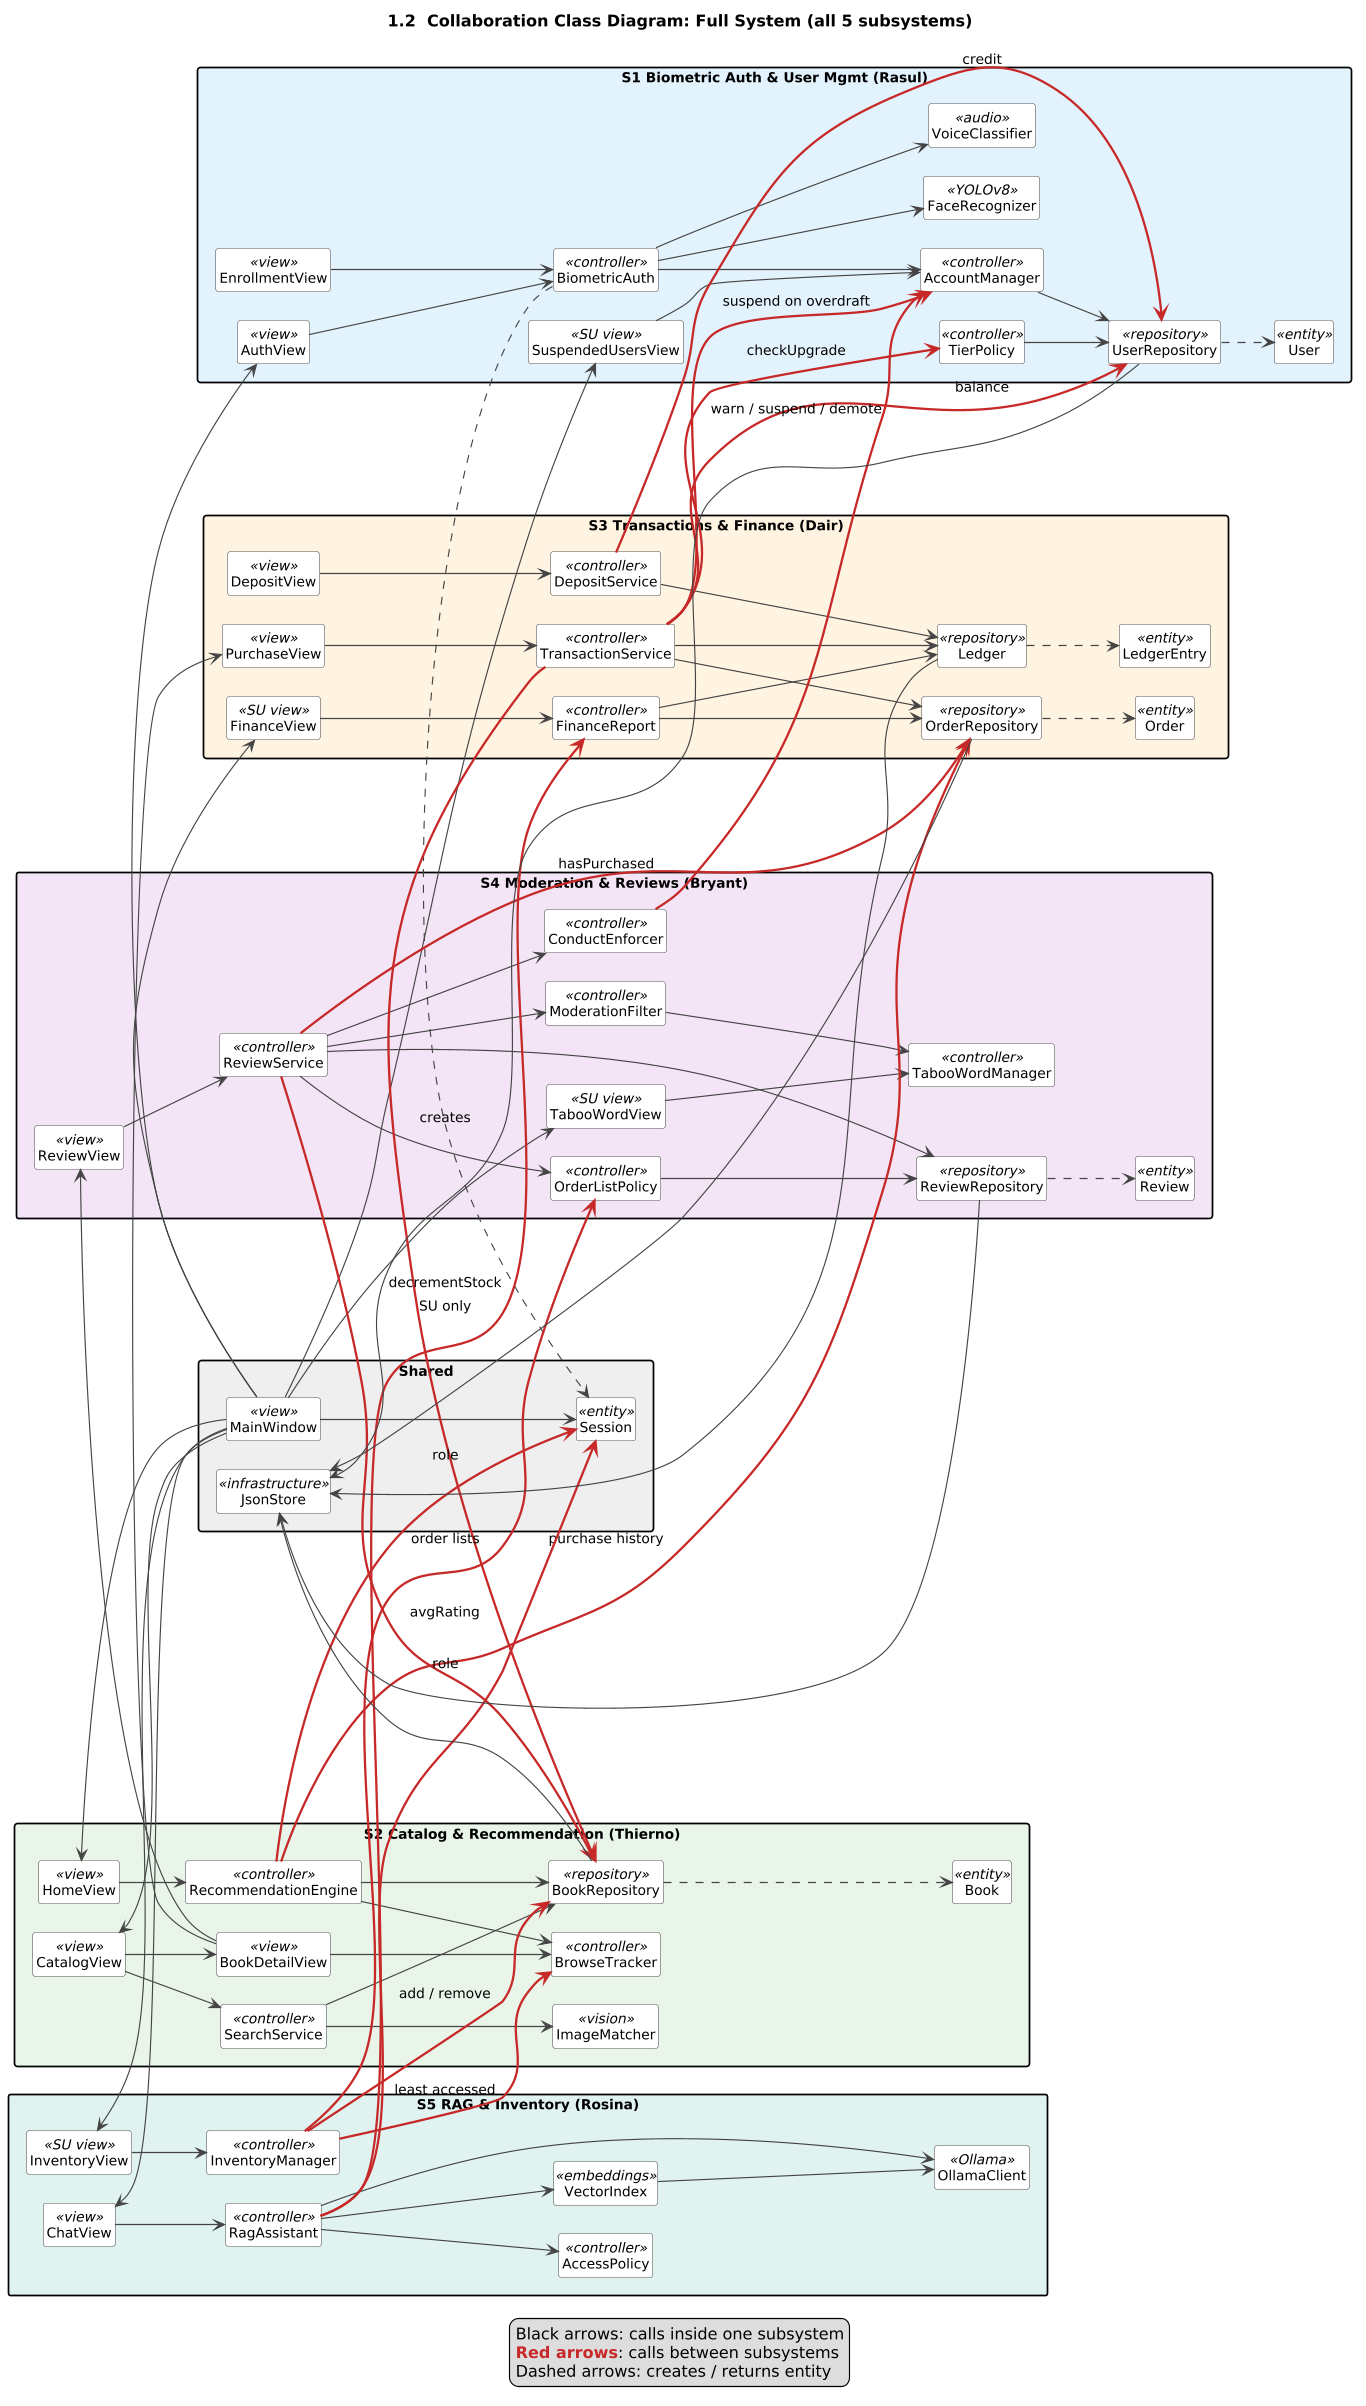

The diagram above was rendered by PlantUML. Its source (embedded in the PNG):
@startuml
skinparam dpi 110
skinparam nodesep 25
skinparam ranksep 45
skinparam shadowing false
skinparam classAttributeIconSize 0
skinparam defaultFontName Arial
skinparam defaultFontSize 12
skinparam packageStyle rectangle
skinparam ArrowColor #444444
skinparam class {
  BorderColor #555555
  BackgroundColor #FFFFFF
}
hide members
hide circle
left to right direction

title 1.2  Collaboration Class Diagram: Full System (all 5 subsystems)

package "Shared" as P0 #EEEEEE {
  class MainWindow <<view>>
  class Session <<entity>>
  class JsonStore <<infrastructure>>
}

package "S1 Biometric Auth & User Mgmt (Rasul)" as P1 #E3F2FD {
  class AuthView <<view>>
  class EnrollmentView <<view>>
  class SuspendedUsersView <<SU view>>
  class BiometricAuth <<controller>>
  class AccountManager <<controller>>
  class TierPolicy <<controller>>
  class FaceRecognizer <<YOLOv8>>
  class VoiceClassifier <<audio>>
  class UserRepository <<repository>>
  class User <<entity>>
}

package "S2 Catalog & Recommendation (Thierno)" as P2 #E8F5E9 {
  class HomeView <<view>>
  class CatalogView <<view>>
  class BookDetailView <<view>>
  class RecommendationEngine <<controller>>
  class SearchService <<controller>>
  class BrowseTracker <<controller>>
  class ImageMatcher <<vision>>
  class BookRepository <<repository>>
  class Book <<entity>>
}

package "S3 Transactions & Finance (Dair)" as P3 #FFF3E0 {
  class PurchaseView <<view>>
  class DepositView <<view>>
  class FinanceView <<SU view>>
  class TransactionService <<controller>>
  class DepositService <<controller>>
  class FinanceReport <<controller>>
  class OrderRepository <<repository>>
  class Ledger <<repository>>
  class Order <<entity>>
  class LedgerEntry <<entity>>
}

package "S4 Moderation & Reviews (Bryant)" as P4 #F3E5F5 {
  class ReviewView <<view>>
  class TabooWordView <<SU view>>
  class ReviewService <<controller>>
  class ModerationFilter <<controller>>
  class ConductEnforcer <<controller>>
  class TabooWordManager <<controller>>
  class OrderListPolicy <<controller>>
  class ReviewRepository <<repository>>
  class Review <<entity>>
}

package "S5 RAG & Inventory (Rosina)" as P5 #E0F2F1 {
  class ChatView <<view>>
  class InventoryView <<SU view>>
  class RagAssistant <<controller>>
  class AccessPolicy <<controller>>
  class InventoryManager <<controller>>
  class VectorIndex <<embeddings>>
  class OllamaClient <<Ollama>>
}

MainWindow --> AuthView
MainWindow --> HomeView
MainWindow --> CatalogView
MainWindow --> ChatView
MainWindow --> SuspendedUsersView
MainWindow --> FinanceView
MainWindow --> TabooWordView
MainWindow --> InventoryView
MainWindow --> Session

AuthView --> BiometricAuth
EnrollmentView --> BiometricAuth
SuspendedUsersView --> AccountManager
BiometricAuth --> FaceRecognizer
BiometricAuth --> VoiceClassifier
BiometricAuth --> AccountManager
BiometricAuth ..> Session : creates
AccountManager --> UserRepository
TierPolicy --> UserRepository
UserRepository ..> User

HomeView --> RecommendationEngine
CatalogView --> SearchService
CatalogView --> BookDetailView
BookDetailView --> BrowseTracker
BookDetailView --> PurchaseView
BookDetailView --> ReviewView
SearchService --> BookRepository
SearchService --> ImageMatcher
RecommendationEngine --> BookRepository
RecommendationEngine --> BrowseTracker
BookRepository ..> Book

PurchaseView --> TransactionService
DepositView --> DepositService
FinanceView --> FinanceReport
TransactionService --> OrderRepository
TransactionService --> Ledger
DepositService --> Ledger
FinanceReport --> Ledger
FinanceReport --> OrderRepository
OrderRepository ..> Order
Ledger ..> LedgerEntry

ReviewView --> ReviewService
TabooWordView --> TabooWordManager
ReviewService --> ModerationFilter
ReviewService --> ConductEnforcer
ReviewService --> ReviewRepository
ReviewService --> OrderListPolicy
ModerationFilter --> TabooWordManager
OrderListPolicy --> ReviewRepository
ReviewRepository ..> Review

ChatView --> RagAssistant
InventoryView --> InventoryManager
RagAssistant --> AccessPolicy
RagAssistant --> VectorIndex
RagAssistant --> OllamaClient
VectorIndex --> OllamaClient

TransactionService -[#C62828,bold]-> AccountManager : suspend on overdraft
TransactionService -[#C62828,bold]-> TierPolicy : checkUpgrade
TransactionService -[#C62828,bold]-> UserRepository : balance
TransactionService -[#C62828,bold]-> BookRepository : decrementStock
DepositService -[#C62828,bold]-> UserRepository : credit
ConductEnforcer -[#C62828,bold]-> AccountManager : warn / suspend / demote
ReviewService -[#C62828,bold]-> OrderRepository : hasPurchased
ReviewService -[#C62828,bold]-> BookRepository : avgRating
RecommendationEngine -[#C62828,bold]-> OrderRepository : purchase history
RecommendationEngine -[#C62828,bold]-> Session : role
RagAssistant -[#C62828,bold]-> FinanceReport : SU only
RagAssistant -[#C62828,bold]-> Session : role
InventoryManager -[#C62828,bold]-> BookRepository : add / remove
InventoryManager -[#C62828,bold]-> BrowseTracker : least accessed
InventoryManager -[#C62828,bold]-> OrderListPolicy : order lists

UserRepository --> JsonStore
BookRepository --> JsonStore
OrderRepository --> JsonStore
Ledger --> JsonStore
ReviewRepository --> JsonStore

legend bottom
  Black arrows: calls inside one subsystem
  <color:#C62828><b>Red arrows</b></color>: calls between subsystems
  Dashed arrows: creates / returns entity
endlegend
@enduml